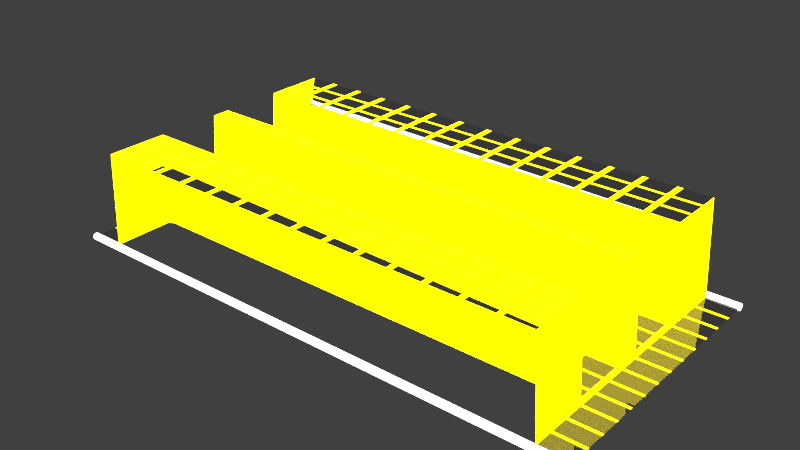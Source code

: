 # Source: track05.005.blend  (saved by Blender 2.79.0; exported with 4.5.12 LTS)
import bpy
from mathutils import Matrix  # noqa: F401  (used for matrix-valued properties, if any)

bpy.ops.wm.read_factory_settings(use_empty=True)
scene = bpy.context.scene
scene.name = 'Scene'

# ---- collections
col_collection_1 = bpy.data.collections.new('Collection 1'); scene.collection.children.link(col_collection_1)

# ---- materials (node trees are filled in below, after node groups)
mat_neon_white = bpy.data.materials.new('neon_white')
mat_neon_white.alpha_threshold = 0.0
mat_neon_white.roughness = 0.5
mat_bottom_white_glass = bpy.data.materials.new('bottom_white_glass')
mat_bottom_white_glass.alpha_threshold = 0.0
mat_bottom_white_glass.roughness = 0.5
mat_bottom_white_glass.line_color = (0.0, 0.0, 0.0, 1.0)
mat_neon_yellow = bpy.data.materials.new('neon_yellow')
mat_neon_yellow.alpha_threshold = 0.0
mat_neon_yellow.roughness = 0.5

# ---- material node trees
mat_neon_white.use_nodes = True; mat_neon_white.node_tree.nodes.clear()
_N = mat_neon_white.node_tree.nodes; _L = mat_neon_white.node_tree.links
n0 = _N.new('ShaderNodeOutputMaterial'); n0.name = 'Material Output'; n0.location = (300, 300)
n1 = _N.new('ShaderNodeEmission'); n1.name = 'Emission'; n1.location = (10, 300)
n1.inputs[0].default_value = (0.8, 0.8, 0.8, 1.0)
n1.inputs[1].default_value = 5.0
_L.new(n1.outputs[0], n0.inputs[0])
n0.is_active_output = True
mat_bottom_white_glass.use_nodes = True; mat_bottom_white_glass.node_tree.nodes.clear()
_N = mat_bottom_white_glass.node_tree.nodes; _L = mat_bottom_white_glass.node_tree.links
n0 = _N.new('ShaderNodeOutputMaterial'); n0.name = 'Material Output'; n0.location = (300, 300)
n1 = _N.new('ShaderNodeBsdfGlass'); n1.name = 'Glass BSDF'; n1.location = (10, 300)
n1.distribution = 'BECKMANN'
n1.inputs[0].default_value = (0.7224, 0.7224, 0.7224, 1.0)
n1.inputs[2].default_value = 1.45
_L.new(n1.outputs[0], n0.inputs[0])
n0.is_active_output = True
mat_neon_yellow.use_nodes = True; mat_neon_yellow.node_tree.nodes.clear()
_N = mat_neon_yellow.node_tree.nodes; _L = mat_neon_yellow.node_tree.links
n0 = _N.new('ShaderNodeOutputMaterial'); n0.name = 'Material Output'; n0.location = (300, 300)
n1 = _N.new('ShaderNodeEmission'); n1.name = 'Emission'; n1.location = (10, 300)
n1.inputs[0].default_value = (0.8, 0.6501, 0.0, 1.0)
n1.inputs[1].default_value = 10.0
_L.new(n1.outputs[0], n0.inputs[0])
n0.is_active_output = True

# ---- world
world_world = bpy.data.worlds.new('World'); scene.world = world_world
world_world.color = (0.05088, 0.05088, 0.05088)
world_world.use_sun_shadow = False
world_world.sun_shadow_jitter_overblur = 0.0
world_world.cycles.sampling_method = 'MANUAL'

# ---- meshes
me_cylinder_005 = bpy.data.meshes.new('Cylinder.005')
me_cylinder_005.from_pydata([(-39.99, 21.0, -3.46e-06), (40.04, 21.0, 2.582e-06), (-39.99, 20.99, -0.09758), (40.04, 20.99, -0.09758), (-39.99, 20.96, -0.1914), (40.04, 20.96, -0.1914), (-39.99, 20.92, -0.2779), (40.04, 20.92, -0.2779), (-39.99, 20.85, -0.3537), (40.04, 20.85, -0.3537), (-39.99, 20.78, -0.4159), (40.04, 20.78, -0.4159), (-39.99, 20.69, -0.4621), (40.04, 20.69, -0.4621), (-39.99, 20.6, -0.4906), (40.04, 20.6, -0.4906), (-39.99, 20.5, -0.5002), (40.04, 20.5, -0.5002), (-39.99, 20.4, -0.4906), (40.04, 20.4, -0.4906), (-39.99, 20.31, -0.4621), (40.04, 20.31, -0.4621), (-39.99, 20.22, -0.4159), (40.04, 20.22, -0.4159), (-39.99, 20.15, -0.3537), (40.04, 20.15, -0.3537), (-39.99, 20.08, -0.2779), (40.04, 20.08, -0.2779), (-39.99, 20.04, -0.1914), (40.04, 20.04, -0.1914), (-39.99, 20.01, -0.09758), (40.04, 20.01, -0.09758), (-39.99, 20.0, -3.297e-06), (40.04, 20.0, 2.745e-06), (-39.99, 20.01, 0.09758), (40.04, 20.01, 0.09758), (-39.99, 20.04, 0.1914), (40.04, 20.04, 0.1914), (-39.99, 20.08, 0.2779), (40.04, 20.08, 0.2779), (-39.99, 20.15, 0.3537), (40.04, 20.15, 0.3537), (-39.99, 20.22, 0.4159), (40.04, 20.22, 0.4159), (-39.99, 20.31, 0.4621), (40.04, 20.31, 0.4621), (-39.99, 20.4, 0.4906), (40.04, 20.4, 0.4906), (-39.99, 20.5, 0.5002), (40.04, 20.5, 0.5002), (-39.99, 20.6, 0.4906), (40.04, 20.6, 0.4906), (-39.99, 20.69, 0.4621), (40.04, 20.69, 0.4621), (-39.99, 20.78, 0.4159), (40.04, 20.78, 0.4159), (-39.99, 20.85, 0.3537), (40.04, 20.85, 0.3537), (-39.99, 20.92, 0.2779), (40.04, 20.92, 0.2779), (-39.99, 20.96, 0.1914), (40.04, 20.96, 0.1914), (-39.99, 20.99, 0.09758), (40.04, 20.99, 0.09758), (-40.02, -20.0, -3.025e-06), (40.01, -20.0, 3.096e-06), (-40.02, -20.01, -0.09758), (40.01, -20.01, -0.09758), (-40.02, -20.04, -0.1914), (40.01, -20.04, -0.1914), (-40.02, -20.08, -0.2779), (40.01, -20.08, -0.2779), (-40.02, -20.15, -0.3537), (40.01, -20.15, -0.3537), (-40.02, -20.22, -0.4159), (40.01, -20.22, -0.4159), (-40.02, -20.31, -0.4621), (40.01, -20.31, -0.4621), (-40.02, -20.4, -0.4906), (40.01, -20.4, -0.4906), (-40.02, -20.5, -0.5002), (40.01, -20.5, -0.5002), (-40.02, -20.6, -0.4906), (40.01, -20.6, -0.4906), (-40.02, -20.69, -0.4621), (40.01, -20.69, -0.4621), (-40.02, -20.78, -0.4159), (40.01, -20.78, -0.4159), (-40.02, -20.85, -0.3537), (40.01, -20.85, -0.3537), (-40.02, -20.92, -0.2779), (40.01, -20.92, -0.2779), (-40.02, -20.96, -0.1914), (40.01, -20.96, -0.1914), (-40.02, -20.99, -0.09758), (40.01, -20.99, -0.09758), (-40.02, -21.0, -2.862e-06), (40.01, -21.0, 3.259e-06), (-40.02, -20.99, 0.09758), (40.01, -20.99, 0.09758), (-40.02, -20.96, 0.1914), (40.01, -20.96, 0.1914), (-40.02, -20.92, 0.2779), (40.01, -20.92, 0.2779), (-40.02, -20.85, 0.3537), (40.01, -20.85, 0.3537), (-40.02, -20.78, 0.4159), (40.01, -20.78, 0.4159), (-40.02, -20.69, 0.4621), (40.01, -20.69, 0.4621), (-40.02, -20.6, 0.4906), (40.01, -20.6, 0.4906), (-40.02, -20.5, 0.5002), (40.01, -20.5, 0.5002), (-40.02, -20.4, 0.4906), (40.01, -20.4, 0.4906), (-40.02, -20.31, 0.4621), (40.01, -20.31, 0.4621), (-40.02, -20.22, 0.4159), (40.01, -20.22, 0.4159), (-40.02, -20.15, 0.3537), (40.01, -20.15, 0.3537), (-40.02, -20.08, 0.2779), (40.01, -20.08, 0.2779), (-40.02, -20.04, 0.1914), (40.01, -20.04, 0.1914), (-40.02, -20.01, 0.09758), (40.01, -20.01, 0.09758), (-40.0, -20.0, -3.91e-09), (40.0, -20.0, 7.546e-08), (-40.0, 20.0, -3.91e-09), (40.0, 20.0, 7.546e-08), (-40.0, 16.72, -3.91e-09), (-40.0, 17.12, -3.91e-09), (-40.0, 13.65, -3.91e-09), (-40.0, 14.05, -3.91e-09), (-40.0, 10.57, -3.91e-09), (-40.0, 10.97, -3.91e-09), (-40.0, 7.492, -3.91e-09), (-40.0, 7.892, -3.91e-09), (-40.0, 4.415, -3.91e-09), (-40.0, 4.815, -3.91e-09), (-40.0, 1.338, -3.91e-09), (-40.0, 1.738, -3.91e-09), (-40.0, -1.738, -3.91e-09), (-40.0, -1.338, -3.91e-09), (-40.0, -4.815, -3.91e-09), (-40.0, -4.415, -3.91e-09), (-40.0, -7.892, -3.91e-09), (-40.0, -7.492, -3.91e-09), (-40.0, -10.97, -3.91e-09), (-40.0, -10.57, -3.91e-09), (-40.0, -14.05, -3.91e-09), (-40.0, -13.65, -3.91e-09), (-40.0, -17.12, -3.91e-09), (-40.0, -16.72, -3.91e-09), (40.0, -16.72, 7.546e-08), (40.0, -17.12, 7.546e-08), (40.0, -13.65, 7.546e-08), (40.0, -14.05, 7.546e-08), (40.0, -10.57, 7.546e-08), (40.0, -10.97, 7.546e-08), (40.0, -7.492, 7.546e-08), (40.0, -7.892, 7.546e-08), (40.0, -4.415, 7.546e-08), (40.0, -4.815, 7.546e-08), (40.0, -1.338, 7.546e-08), (40.0, -1.738, 7.546e-08), (40.0, 1.738, 7.546e-08), (40.0, 1.338, 7.546e-08), (40.0, 4.815, 7.546e-08), (40.0, 4.415, 7.546e-08), (40.0, 7.892, 7.546e-08), (40.0, 7.492, 7.546e-08), (40.0, 10.97, 7.546e-08), (40.0, 10.57, 7.546e-08), (40.0, 14.05, 7.546e-08), (40.0, 13.65, 7.546e-08), (40.0, 17.12, 7.546e-08), (40.0, 16.72, 7.546e-08), (-34.6, -20.0, 14.18), (-35.4, -20.0, 6.53e-10), (-29.6, -20.0, 14.18), (-30.4, -20.0, 14.18), (-24.6, -20.0, 14.18), (-25.4, -20.0, 14.18), (-19.6, -20.0, 14.18), (-20.4, -20.0, 14.18), (-14.6, -20.0, 14.18), (-15.4, -20.0, 14.18), (-9.602, -20.0, 14.18), (-10.4, -20.0, 14.18), (-4.602, -20.0, 14.18), (-5.402, -20.0, 14.18), (0.3983, -20.0, 14.18), (-0.4017, -20.0, 14.18), (5.398, -20.0, 14.18), (4.598, -20.0, 14.18), (10.4, -20.0, 14.18), (9.598, -20.0, 14.18), (15.4, -20.0, 14.18), (14.6, -20.0, 14.18), (20.4, -20.0, 14.18), (19.6, -20.0, 14.18), (25.4, -20.0, 14.18), (24.6, -20.0, 14.18), (30.4, -20.0, 14.18), (29.6, -20.0, 14.18), (35.4, -20.0, 7.089e-08), (34.6, -20.0, 14.18), (34.6, 20.0, 14.18), (35.4, 20.0, 7.089e-08), (29.6, 20.0, 14.18), (30.4, 20.0, 14.18), (24.6, 20.0, 14.18), (25.4, 20.0, 14.18), (19.6, 20.0, 14.18), (20.4, 20.0, 14.18), (14.6, 20.0, 14.18), (15.4, 20.0, 14.18), (9.598, 20.0, 14.18), (10.4, 20.0, 14.18), (4.598, 20.0, 14.18), (5.398, 20.0, 14.18), (-0.4017, 20.0, 14.18), (0.3983, 20.0, 14.18), (-5.402, 20.0, 14.18), (-4.602, 20.0, 14.18), (-10.4, 20.0, 14.18), (-9.602, 20.0, 14.18), (-15.4, 20.0, 14.18), (-14.6, 20.0, 14.18), (-20.4, 20.0, 14.18), (-19.6, 20.0, 14.18), (-25.4, 20.0, 14.18), (-24.6, 20.0, 14.18), (-30.4, 20.0, 14.18), (-29.6, 20.0, 14.18), (-35.4, 20.0, 6.53e-10), (-34.6, 20.0, 14.18), (35.4, -17.12, 7.089e-08), (35.4, -16.72, 7.089e-08), (34.6, -16.72, 14.18), (34.6, -17.12, 14.18), (30.4, -17.12, 14.18), (30.4, -16.72, 14.18), (29.6, -16.72, 14.18), (29.6, -17.12, 14.18), (25.4, -17.12, 14.18), (25.4, -16.72, 14.18), (24.6, -16.72, 14.18), (24.6, -17.12, 14.18), (20.4, -17.12, 14.18), (20.4, -16.72, 14.18), (19.6, -16.72, 14.18), (19.6, -17.12, 14.18), (15.4, -17.12, 14.18), (15.4, -16.72, 14.18), (14.6, -16.72, 14.18), (14.6, -17.12, 14.18), (10.4, -17.12, 14.18), (10.4, -16.72, 14.18), (9.598, -16.72, 14.18), (9.598, -17.12, 14.18), (5.398, -17.12, 14.18), (5.398, -16.72, 14.18), (4.598, -16.72, 14.18), (4.598, -17.12, 14.18), (0.3983, -17.12, 14.18), (0.3983, -16.72, 14.18), (-0.4017, -16.72, 14.18), (-0.4017, -17.12, 14.18), (-4.602, -17.12, 14.18), (-4.602, -16.72, 14.18), (-5.402, -16.72, 14.18), (-5.402, -17.12, 14.18), (-9.602, -17.12, 14.18), (-9.602, -16.72, 14.18), (-10.4, -16.72, 14.18), (-10.4, -17.12, 14.18), (-14.6, -17.12, 14.18), (-14.6, -16.72, 14.18), (-15.4, -16.72, 14.18), (-15.4, -17.12, 14.18), (-19.6, -17.12, 14.18), (-19.6, -16.72, 14.18), (-20.4, -16.72, 14.18), (-20.4, -17.12, 14.18), (-24.6, -17.12, 14.18), (-24.6, -16.72, 14.18), (-25.4, -16.72, 14.18), (-25.4, -17.12, 14.18), (-29.6, -17.12, 14.18), (-29.6, -16.72, 14.18), (-30.4, -16.72, 14.18), (-30.4, -17.12, 14.18), (-35.4, -17.12, 6.53e-10), (-34.6, -17.12, 14.18), (-34.6, -16.72, 14.18), (-35.4, -16.72, 6.53e-10), (35.4, -14.05, 7.089e-08), (35.4, -13.65, 7.089e-08), (34.6, -13.65, 14.18), (34.6, -14.05, 14.18), (30.4, -14.05, 14.18), (30.4, -13.65, 14.18), (29.6, -13.65, 14.18), (29.6, -14.05, 14.18), (25.4, -14.05, 14.18), (25.4, -13.65, 14.18), (24.6, -13.65, 14.18), (24.6, -14.05, 14.18), (20.4, -14.05, 14.18), (20.4, -13.65, 14.18), (19.6, -13.65, 14.18), (19.6, -14.05, 14.18), (15.4, -14.05, 14.18), (15.4, -13.65, 14.18), (14.6, -13.65, 14.18), (14.6, -14.05, 14.18), (10.4, -14.05, 14.18), (10.4, -13.65, 14.18), (9.598, -13.65, 14.18), (9.598, -14.05, 14.18), (5.398, -14.05, 14.18), (5.398, -13.65, 14.18), (4.598, -13.65, 14.18), (4.598, -14.05, 14.18), (0.3983, -14.05, 14.18), (0.3983, -13.65, 14.18), (-0.4017, -13.65, 14.18), (-0.4017, -14.05, 14.18), (-4.602, -14.05, 14.18), (-4.602, -13.65, 14.18), (-5.402, -13.65, 14.18), (-5.402, -14.05, 14.18), (-9.602, -14.05, 14.18), (-9.602, -13.65, 14.18), (-10.4, -13.65, 14.18), (-10.4, -14.05, 14.18), (-14.6, -14.05, 14.18), (-14.6, -13.65, 14.18), (-15.4, -13.65, 14.18), (-15.4, -14.05, 14.18), (-19.6, -14.05, 14.18), (-19.6, -13.65, 14.18), (-20.4, -13.65, 14.18), (-20.4, -14.05, 14.18), (-24.6, -14.05, 14.18), (-24.6, -13.65, 14.18), (-25.4, -13.65, 14.18), (-25.4, -14.05, 14.18), (-29.6, -14.05, 14.18), (-29.6, -13.65, 14.18), (-30.4, -13.65, 14.18), (-30.4, -14.05, 14.18), (-35.4, -14.05, 6.53e-10), (-34.6, -14.05, 14.18), (-34.6, -13.65, 14.18), (-35.4, -13.65, 6.53e-10), (35.4, -10.97, 7.089e-08), (35.4, -10.57, 7.089e-08), (34.6, -10.57, 7.01e-08), (34.6, -10.97, 14.18), (30.4, -10.97, 14.18), (30.4, -10.57, 6.593e-08), (29.6, -10.57, 6.514e-08), (29.6, -10.97, 14.18), (25.4, -10.97, 14.18), (25.4, -10.57, 6.097e-08), (24.6, -10.57, 6.018e-08), (24.6, -10.97, 14.18), (20.4, -10.97, 14.18), (20.4, -10.57, 5.601e-08), (19.6, -10.57, 5.522e-08), (19.6, -10.97, 14.18), (15.4, -10.97, 14.18), (15.4, -10.57, 5.105e-08), (14.6, -10.57, 5.026e-08), (14.6, -10.97, 14.18), (10.4, -10.97, 14.18), (10.4, -10.57, 4.609e-08), (9.598, -10.57, 4.53e-08), (9.598, -10.97, 14.18), (5.398, -10.97, 14.18), (5.398, -10.57, 4.113e-08), (4.598, -10.57, 4.034e-08), (4.598, -10.97, 14.18), (0.3983, -10.97, 14.18), (0.3983, -10.57, 3.617e-08), (-0.4017, -10.57, 3.538e-08), (-0.4017, -10.97, 14.18), (-4.602, -10.97, 14.18), (-4.602, -10.57, 3.121e-08), (-5.402, -10.57, 3.042e-08), (-5.402, -10.97, 14.18), (-9.602, -10.97, 14.18), (-9.602, -10.57, 2.625e-08), (-10.4, -10.57, 2.546e-08), (-10.4, -10.97, 14.18), (-14.6, -10.97, 14.18), (-14.6, -10.57, 2.129e-08), (-15.4, -10.57, 2.049e-08), (-15.4, -10.97, 14.18), (-19.6, -10.97, 14.18), (-19.6, -10.57, 1.633e-08), (-20.4, -10.57, 1.553e-08), (-20.4, -10.97, 14.18), (-24.6, -10.97, 14.18), (-24.6, -10.57, 1.137e-08), (-25.4, -10.57, 1.057e-08), (-25.4, -10.97, 14.18), (-29.6, -10.97, 14.18), (-29.6, -10.57, 6.407e-09), (-30.4, -10.57, 5.614e-09), (-30.4, -10.97, 14.18), (-35.4, -10.97, 6.53e-10), (-34.6, -10.97, 14.18), (-34.6, -10.57, 1.447e-09), (-35.4, -10.57, 6.53e-10), (35.4, -7.892, 7.089e-08), (35.4, -7.492, 7.089e-08), (34.6, -7.492, 7.01e-08), (34.6, -7.892, 7.01e-08), (30.4, -7.892, 6.593e-08), (30.4, -7.492, 6.593e-08), (29.6, -7.492, 6.514e-08), (29.6, -7.892, 6.514e-08), (25.4, -7.892, 6.097e-08), (25.4, -7.492, 6.097e-08), (24.6, -7.492, 6.018e-08), (24.6, -7.892, 6.018e-08), (20.4, -7.892, 5.601e-08), (20.4, -7.492, 5.601e-08), (19.6, -7.492, 5.522e-08), (19.6, -7.892, 5.522e-08), (15.4, -7.892, 5.105e-08), (15.4, -7.492, 5.105e-08), (14.6, -7.492, 5.026e-08), (14.6, -7.892, 5.026e-08), (10.4, -7.892, 4.609e-08), (10.4, -7.492, 4.609e-08), (9.598, -7.492, 4.53e-08), (9.598, -7.892, 4.53e-08), (5.398, -7.892, 4.113e-08), (5.398, -7.492, 4.113e-08), (4.598, -7.492, 4.034e-08), (4.598, -7.892, 4.034e-08), (0.3983, -7.892, 3.617e-08), (0.3983, -7.492, 3.617e-08), (-0.4017, -7.492, 3.538e-08), (-0.4017, -7.892, 3.538e-08), (-4.602, -7.892, 3.121e-08), (-4.602, -7.492, 3.121e-08), (-5.402, -7.492, 3.042e-08), (-5.402, -7.892, 3.042e-08), (-9.602, -7.892, 2.625e-08), (-9.602, -7.492, 2.625e-08), (-10.4, -7.492, 2.546e-08), (-10.4, -7.892, 2.546e-08), (-14.6, -7.892, 2.129e-08), (-14.6, -7.492, 2.129e-08), (-15.4, -7.492, 2.049e-08), (-15.4, -7.892, 2.049e-08), (-19.6, -7.892, 1.633e-08), (-19.6, -7.492, 1.633e-08), (-20.4, -7.492, 1.553e-08), (-20.4, -7.892, 1.553e-08), (-24.6, -7.892, 1.137e-08), (-24.6, -7.492, 1.137e-08), (-25.4, -7.492, 1.057e-08), (-25.4, -7.892, 1.057e-08), (-29.6, -7.892, 6.407e-09), (-29.6, -7.492, 6.407e-09), (-30.4, -7.492, 5.614e-09), (-30.4, -7.892, 5.614e-09), (-35.4, -7.892, 6.53e-10), (-34.6, -7.892, 1.447e-09), (-34.6, -7.492, 1.447e-09), (-35.4, -7.492, 6.53e-10), (35.4, -4.815, 7.089e-08), (35.4, -4.415, 7.089e-08), (34.6, -4.415, 7.01e-08), (34.6, -4.815, 7.01e-08), (30.4, -4.815, 6.593e-08), (30.4, -4.415, 6.593e-08), (29.6, -4.415, 6.514e-08), (29.6, -4.815, 6.514e-08), (25.4, -4.815, 6.097e-08), (25.4, -4.415, 6.097e-08), (24.6, -4.415, 6.018e-08), (24.6, -4.815, 6.018e-08), (20.4, -4.815, 5.601e-08), (20.4, -4.415, 5.601e-08), (19.6, -4.415, 5.522e-08), (19.6, -4.815, 5.522e-08), (15.4, -4.815, 5.105e-08), (15.4, -4.415, 5.105e-08), (14.6, -4.415, 5.026e-08), (14.6, -4.815, 5.026e-08), (10.4, -4.815, 4.609e-08), (10.4, -4.415, 4.609e-08), (9.598, -4.415, 4.53e-08), (9.598, -4.815, 4.53e-08), (5.398, -4.815, 4.113e-08), (5.398, -4.415, 4.113e-08), (4.598, -4.415, 4.034e-08), (4.598, -4.815, 4.034e-08), (0.3983, -4.815, 3.617e-08), (0.3983, -4.415, 3.617e-08), (-0.4017, -4.415, 3.538e-08), (-0.4017, -4.815, 3.538e-08), (-4.602, -4.815, 3.121e-08), (-4.602, -4.415, 3.121e-08), (-5.402, -4.415, 3.042e-08), (-5.402, -4.815, 3.042e-08), (-9.602, -4.815, 2.625e-08), (-9.602, -4.415, 2.625e-08), (-10.4, -4.415, 2.546e-08), (-10.4, -4.815, 2.546e-08), (-14.6, -4.815, 2.129e-08), (-14.6, -4.415, 2.129e-08), (-15.4, -4.415, 2.049e-08), (-15.4, -4.815, 2.049e-08), (-19.6, -4.815, 1.633e-08), (-19.6, -4.415, 1.633e-08), (-20.4, -4.415, 1.553e-08), (-20.4, -4.815, 1.553e-08), (-24.6, -4.815, 1.137e-08), (-24.6, -4.415, 1.137e-08), (-25.4, -4.415, 1.057e-08), (-25.4, -4.815, 1.057e-08), (-29.6, -4.815, 6.407e-09), (-29.6, -4.415, 6.407e-09), (-30.4, -4.415, 5.614e-09), (-30.4, -4.815, 5.614e-09), (-35.4, -4.815, 6.53e-10), (-34.6, -4.815, 1.447e-09), (-34.6, -4.415, 1.447e-09), (-35.4, -4.415, 6.53e-10), (35.4, -1.738, 7.089e-08), (35.4, -1.338, 7.089e-08), (34.6, -1.338, 14.18), (34.6, -1.738, 7.01e-08), (30.4, -1.738, 6.593e-08), (30.4, -1.338, 14.18), (29.6, -1.338, 14.18), (29.6, -1.738, 6.514e-08), (25.4, -1.738, 6.097e-08), (25.4, -1.338, 14.18), (24.6, -1.338, 14.18), (24.6, -1.738, 6.018e-08), (20.4, -1.738, 5.601e-08), (20.4, -1.338, 14.18), (19.6, -1.338, 14.18), (19.6, -1.738, 5.522e-08), (15.4, -1.738, 5.105e-08), (15.4, -1.338, 14.18), (14.6, -1.338, 14.18), (14.6, -1.738, 5.026e-08), (10.4, -1.738, 4.609e-08), (10.4, -1.338, 14.18), (9.598, -1.338, 14.18), (9.598, -1.738, 4.53e-08), (5.398, -1.738, 4.113e-08), (5.398, -1.338, 14.18), (4.598, -1.338, 14.18), (4.598, -1.738, 4.034e-08), (0.3983, -1.738, 3.617e-08), (0.3983, -1.338, 14.18), (-0.4017, -1.338, 14.18), (-0.4017, -1.738, 3.538e-08), (-4.602, -1.738, 3.121e-08), (-4.602, -1.338, 14.18), (-5.402, -1.338, 14.18), (-5.402, -1.738, 3.042e-08), (-9.602, -1.738, 2.625e-08), (-9.602, -1.338, 14.18), (-10.4, -1.338, 14.18), (-10.4, -1.738, 2.546e-08), (-14.6, -1.738, 2.129e-08), (-14.6, -1.338, 14.18), (-15.4, -1.338, 14.18), (-15.4, -1.738, 2.049e-08), (-19.6, -1.738, 1.633e-08), (-19.6, -1.338, 14.18), (-20.4, -1.338, 14.18), (-20.4, -1.738, 1.553e-08), (-24.6, -1.738, 1.137e-08), (-24.6, -1.338, 14.18), (-25.4, -1.338, 14.18), (-25.4, -1.738, 1.057e-08), (-29.6, -1.738, 6.407e-09), (-29.6, -1.338, 14.18), (-30.4, -1.338, 14.18), (-30.4, -1.738, 5.614e-09), (-35.4, -1.738, 6.53e-10), (-34.6, -1.738, 1.447e-09), (-34.6, -1.338, 14.18), (-35.4, -1.338, 6.53e-10), (35.4, 1.338, 7.089e-08), (35.4, 1.738, 7.089e-08), (34.6, 1.738, 7.01e-08), (34.6, 1.338, 14.18), (30.4, 1.338, 14.18), (30.4, 1.738, 6.593e-08), (29.6, 1.738, 6.514e-08), (29.6, 1.338, 14.18), (25.4, 1.338, 14.18), (25.4, 1.738, 6.097e-08), (24.6, 1.738, 6.018e-08), (24.6, 1.338, 14.18), (20.4, 1.338, 14.18), (20.4, 1.738, 5.601e-08), (19.6, 1.738, 5.522e-08), (19.6, 1.338, 14.18), (15.4, 1.338, 14.18), (15.4, 1.738, 5.105e-08), (14.6, 1.738, 5.026e-08), (14.6, 1.338, 14.18), (10.4, 1.338, 14.18), (10.4, 1.738, 4.609e-08), (9.598, 1.738, 4.53e-08), (9.598, 1.338, 14.18), (5.398, 1.338, 14.18), (5.398, 1.738, 4.113e-08), (4.598, 1.738, 4.034e-08), (4.598, 1.338, 14.18), (0.3983, 1.338, 14.18), (0.3983, 1.738, 3.617e-08), (-0.4017, 1.738, 3.538e-08), (-0.4017, 1.338, 14.18), (-4.602, 1.338, 14.18), (-4.602, 1.738, 3.121e-08), (-5.402, 1.738, 3.042e-08), (-5.402, 1.338, 14.18), (-9.602, 1.338, 14.18), (-9.602, 1.738, 2.625e-08), (-10.4, 1.738, 2.546e-08), (-10.4, 1.338, 14.18), (-14.6, 1.338, 14.18), (-14.6, 1.738, 2.129e-08), (-15.4, 1.738, 2.049e-08), (-15.4, 1.338, 14.18), (-19.6, 1.338, 14.18), (-19.6, 1.738, 1.633e-08), (-20.4, 1.738, 1.553e-08), (-20.4, 1.338, 14.18), (-24.6, 1.338, 14.18), (-24.6, 1.738, 1.137e-08), (-25.4, 1.738, 1.057e-08), (-25.4, 1.338, 14.18), (-29.6, 1.338, 14.18), (-29.6, 1.738, 6.407e-09), (-30.4, 1.738, 5.614e-09), (-30.4, 1.338, 14.18), (-35.4, 1.338, 6.53e-10), (-34.6, 1.338, 14.18), (-34.6, 1.738, 1.447e-09), (-35.4, 1.738, 6.53e-10), (35.4, 4.415, 7.089e-08), (35.4, 4.815, 7.089e-08), (34.6, 4.815, 7.01e-08), (34.6, 4.415, 7.01e-08), (30.4, 4.415, 6.593e-08), (30.4, 4.815, 6.593e-08), (29.6, 4.815, 6.514e-08), (29.6, 4.415, 6.514e-08), (25.4, 4.415, 6.097e-08), (25.4, 4.815, 6.097e-08), (24.6, 4.815, 6.018e-08), (24.6, 4.415, 6.018e-08), (20.4, 4.415, 5.601e-08), (20.4, 4.815, 5.601e-08), (19.6, 4.815, 5.522e-08), (19.6, 4.415, 5.522e-08), (15.4, 4.415, 5.105e-08), (15.4, 4.815, 5.105e-08), (14.6, 4.815, 5.026e-08), (14.6, 4.415, 5.026e-08), (10.4, 4.415, 4.609e-08), (10.4, 4.815, 4.609e-08), (9.598, 4.815, 4.53e-08), (9.598, 4.415, 4.53e-08), (5.398, 4.415, 4.113e-08), (5.398, 4.815, 4.113e-08), (4.598, 4.815, 4.034e-08), (4.598, 4.415, 4.034e-08), (0.3983, 4.415, 3.617e-08), (0.3983, 4.815, 3.617e-08), (-0.4017, 4.815, 3.538e-08), (-0.4017, 4.415, 3.538e-08), (-4.602, 4.415, 3.121e-08), (-4.602, 4.815, 3.121e-08), (-5.402, 4.815, 3.042e-08), (-5.402, 4.415, 3.042e-08), (-9.602, 4.415, 2.625e-08), (-9.602, 4.815, 2.625e-08), (-10.4, 4.815, 2.546e-08), (-10.4, 4.415, 2.546e-08), (-14.6, 4.415, 2.129e-08), (-14.6, 4.815, 2.129e-08), (-15.4, 4.815, 2.049e-08), (-15.4, 4.415, 2.049e-08), (-19.6, 4.415, 1.633e-08), (-19.6, 4.815, 1.633e-08), (-20.4, 4.815, 1.553e-08), (-20.4, 4.415, 1.553e-08), (-24.6, 4.415, 1.137e-08), (-24.6, 4.815, 1.137e-08), (-25.4, 4.815, 1.057e-08), (-25.4, 4.415, 1.057e-08), (-29.6, 4.415, 6.407e-09), (-29.6, 4.815, 6.407e-09), (-30.4, 4.815, 5.614e-09), (-30.4, 4.415, 5.614e-09), (-35.4, 4.415, 6.53e-10), (-34.6, 4.415, 1.447e-09), (-34.6, 4.815, 1.447e-09), (-35.4, 4.815, 6.53e-10), (35.4, 7.492, 7.089e-08), (35.4, 7.892, 7.089e-08), (34.6, 7.892, 7.01e-08), (34.6, 7.492, 7.01e-08), (30.4, 7.492, 6.593e-08), (30.4, 7.892, 6.593e-08), (29.6, 7.892, 6.514e-08), (29.6, 7.492, 6.514e-08), (25.4, 7.492, 6.097e-08), (25.4, 7.892, 6.097e-08), (24.6, 7.892, 6.018e-08), (24.6, 7.492, 6.018e-08), (20.4, 7.492, 5.601e-08), (20.4, 7.892, 5.601e-08), (19.6, 7.892, 5.522e-08), (19.6, 7.492, 5.522e-08), (15.4, 7.492, 5.105e-08), (15.4, 7.892, 5.105e-08), (14.6, 7.892, 5.026e-08), (14.6, 7.492, 5.026e-08), (10.4, 7.492, 4.609e-08), (10.4, 7.892, 4.609e-08), (9.598, 7.892, 4.53e-08), (9.598, 7.492, 4.53e-08), (5.398, 7.492, 4.113e-08), (5.398, 7.892, 4.113e-08), (4.598, 7.892, 4.034e-08), (4.598, 7.492, 4.034e-08), (0.3983, 7.492, 3.617e-08), (0.3983, 7.892, 3.617e-08), (-0.4017, 7.892, 3.538e-08), (-0.4017, 7.492, 3.538e-08), (-4.602, 7.492, 3.121e-08), (-4.602, 7.892, 3.121e-08), (-5.402, 7.892, 3.042e-08), (-5.402, 7.492, 3.042e-08), (-9.602, 7.492, 2.625e-08), (-9.602, 7.892, 2.625e-08), (-10.4, 7.892, 2.546e-08), (-10.4, 7.492, 2.546e-08), (-14.6, 7.492, 2.129e-08), (-14.6, 7.892, 2.129e-08), (-15.4, 7.892, 2.049e-08), (-15.4, 7.492, 2.049e-08), (-19.6, 7.492, 1.633e-08), (-19.6, 7.892, 1.633e-08), (-20.4, 7.892, 1.553e-08), (-20.4, 7.492, 1.553e-08), (-24.6, 7.492, 1.137e-08), (-24.6, 7.892, 1.137e-08), (-25.4, 7.892, 1.057e-08), (-25.4, 7.492, 1.057e-08), (-29.6, 7.492, 6.407e-09), (-29.6, 7.892, 6.407e-09), (-30.4, 7.892, 5.614e-09), (-30.4, 7.492, 5.614e-09), (-35.4, 7.492, 6.53e-10), (-34.6, 7.492, 1.447e-09), (-34.6, 7.892, 1.447e-09), (-35.4, 7.892, 6.53e-10), (35.4, 10.57, 7.089e-08), (35.4, 10.97, 7.089e-08), (34.6, 10.97, 14.18), (34.6, 10.57, 7.01e-08), (30.4, 10.57, 6.593e-08), (30.4, 10.97, 14.18), (29.6, 10.97, 14.18), (29.6, 10.57, 6.514e-08), (25.4, 10.57, 6.097e-08), (25.4, 10.97, 14.18), (24.6, 10.97, 14.18), (24.6, 10.57, 6.018e-08), (20.4, 10.57, 5.601e-08), (20.4, 10.97, 14.18), (19.6, 10.97, 14.18), (19.6, 10.57, 5.522e-08), (15.4, 10.57, 5.105e-08), (15.4, 10.97, 14.18), (14.6, 10.97, 14.18), (14.6, 10.57, 5.026e-08), (10.4, 10.57, 4.609e-08), (10.4, 10.97, 14.18), (9.598, 10.97, 14.18), (9.598, 10.57, 4.53e-08), (5.398, 10.57, 4.113e-08), (5.398, 10.97, 14.18), (4.598, 10.97, 14.18), (4.598, 10.57, 4.034e-08), (0.3983, 10.57, 3.617e-08), (0.3983, 10.97, 14.18), (-0.4017, 10.97, 14.18), (-0.4017, 10.57, 3.538e-08), (-4.602, 10.57, 3.121e-08), (-4.602, 10.97, 14.18), (-5.402, 10.97, 14.18), (-5.402, 10.57, 3.042e-08), (-9.602, 10.57, 2.625e-08), (-9.602, 10.97, 14.18), (-10.4, 10.97, 14.18), (-10.4, 10.57, 2.546e-08), (-14.6, 10.57, 2.129e-08), (-14.6, 10.97, 14.18), (-15.4, 10.97, 14.18), (-15.4, 10.57, 2.049e-08), (-19.6, 10.57, 1.633e-08), (-19.6, 10.97, 14.18), (-20.4, 10.97, 14.18), (-20.4, 10.57, 1.553e-08), (-24.6, 10.57, 1.137e-08), (-24.6, 10.97, 14.18), (-25.4, 10.97, 14.18), (-25.4, 10.57, 1.057e-08), (-29.6, 10.57, 6.407e-09), (-29.6, 10.97, 14.18), (-30.4, 10.97, 14.18), (-30.4, 10.57, 5.614e-09), (-35.4, 10.57, 6.53e-10), (-34.6, 10.57, 1.447e-09), (-34.6, 10.97, 14.18), (-35.4, 10.97, 6.53e-10), (35.4, 13.65, 7.089e-08), (35.4, 14.05, 7.089e-08), (34.6, 14.05, 14.18), (34.6, 13.65, 14.18), (30.4, 13.65, 14.18), (30.4, 14.05, 14.18), (29.6, 14.05, 14.18), (29.6, 13.65, 14.18), (25.4, 13.65, 14.18), (25.4, 14.05, 14.18), (24.6, 14.05, 14.18), (24.6, 13.65, 14.18), (20.4, 13.65, 14.18), (20.4, 14.05, 14.18), (19.6, 14.05, 14.18), (19.6, 13.65, 14.18), (15.4, 13.65, 14.18), (15.4, 14.05, 14.18), (14.6, 14.05, 14.18), (14.6, 13.65, 14.18), (10.4, 13.65, 14.18), (10.4, 14.05, 14.18), (9.598, 14.05, 14.18), (9.598, 13.65, 14.18), (5.398, 13.65, 14.18), (5.398, 14.05, 14.18), (4.598, 14.05, 14.18), (4.598, 13.65, 14.18), (0.3983, 13.65, 14.18), (0.3983, 14.05, 14.18), (-0.4017, 14.05, 14.18), (-0.4017, 13.65, 14.18), (-4.602, 13.65, 14.18), (-4.602, 14.05, 14.18), (-5.402, 14.05, 14.18), (-5.402, 13.65, 14.18), (-9.602, 13.65, 14.18), (-9.602, 14.05, 14.18), (-10.4, 14.05, 14.18), (-10.4, 13.65, 14.18), (-14.6, 13.65, 14.18), (-14.6, 14.05, 14.18), (-15.4, 14.05, 14.18), (-15.4, 13.65, 14.18), (-19.6, 13.65, 14.18), (-19.6, 14.05, 14.18), (-20.4, 14.05, 14.18), (-20.4, 13.65, 14.18), (-24.6, 13.65, 14.18), (-24.6, 14.05, 14.18), (-25.4, 14.05, 14.18), (-25.4, 13.65, 14.18), (-29.6, 13.65, 14.18), (-29.6, 14.05, 14.18), (-30.4, 14.05, 14.18), (-30.4, 13.65, 14.18), (-35.4, 13.65, 6.53e-10), (-34.6, 13.65, 14.18), (-34.6, 14.05, 14.18), (-35.4, 14.05, 6.53e-10), (35.4, 17.12, 7.089e-08), (34.6, 17.12, 14.18), (34.6, 16.72, 14.18), (35.4, 16.72, 7.089e-08), (30.4, 17.12, 14.18), (29.6, 17.12, 14.18), (29.6, 16.72, 14.18), (30.4, 16.72, 14.18), (25.4, 17.12, 14.18), (24.6, 17.12, 14.18), (24.6, 16.72, 14.18), (25.4, 16.72, 14.18), (20.4, 17.12, 14.18), (19.6, 17.12, 14.18), (19.6, 16.72, 14.18), (20.4, 16.72, 14.18), (15.4, 17.12, 14.18), (14.6, 17.12, 14.18), (14.6, 16.72, 14.18), (15.4, 16.72, 14.18), (10.4, 17.12, 14.18), (9.598, 17.12, 14.18), (9.598, 16.72, 14.18), (10.4, 16.72, 14.18), (5.398, 17.12, 14.18), (4.598, 17.12, 14.18), (4.598, 16.72, 14.18), (5.398, 16.72, 14.18), (0.3983, 17.12, 14.18), (-0.4017, 17.12, 14.18), (-0.4017, 16.72, 14.18), (0.3983, 16.72, 14.18), (-4.602, 17.12, 14.18), (-5.402, 17.12, 14.18), (-5.402, 16.72, 14.18), (-4.602, 16.72, 14.18), (-9.602, 17.12, 14.18), (-10.4, 17.12, 14.18), (-10.4, 16.72, 14.18), (-9.602, 16.72, 14.18), (-14.6, 17.12, 14.18), (-15.4, 17.12, 14.18), (-15.4, 16.72, 14.18), (-14.6, 16.72, 14.18), (-19.6, 17.12, 14.18), (-20.4, 17.12, 14.18), (-20.4, 16.72, 14.18), (-19.6, 16.72, 14.18), (-24.6, 17.12, 14.18), (-25.4, 17.12, 14.18), (-25.4, 16.72, 14.18), (-24.6, 16.72, 14.18), (-29.6, 17.12, 14.18), (-30.4, 17.12, 14.18), (-30.4, 16.72, 14.18), (-29.6, 16.72, 14.18), (-35.4, 17.12, 6.53e-10), (-35.4, 16.72, 6.53e-10), (-34.6, 16.72, 14.18), (-34.6, 17.12, 14.18)], [], [(0, 1, 3, 2), (2, 3, 5, 4), (4, 5, 7, 6), (6, 7, 9, 8), (8, 9, 11, 10), (10, 11, 13, 12), (12, 13, 15, 14), (14, 15, 17, 16), (16, 17, 19, 18), (18, 19, 21, 20), (20, 21, 23, 22), (22, 23, 25, 24), (24, 25, 27, 26), (26, 27, 29, 28), (28, 29, 31, 30), (30, 31, 33, 32), (32, 33, 35, 34), (34, 35, 37, 36), (36, 37, 39, 38), (38, 39, 41, 40), (40, 41, 43, 42), (42, 43, 45, 44), (44, 45, 47, 46), (46, 47, 49, 48), (48, 49, 51, 50), (50, 51, 53, 52), (52, 53, 55, 54), (54, 55, 57, 56), (56, 57, 59, 58), (58, 59, 61, 60), (3, 1, 63, 61, 59, 57, 55, 53, 51, 49, 47, 45, 43, 41, 39, 37, 35, 33, 31, 29, 27, 25, 23, 21, 19, 17, 15, 13, 11, 9, 7, 5), (60, 61, 63, 62), (62, 63, 1, 0), (0, 2, 4, 6, 8, 10, 12, 14, 16, 18, 20, 22, 24, 26, 28, 30, 32, 34, 36, 38, 40, 42, 44, 46, 48, 50, 52, 54, 56, 58, 60, 62), (64, 65, 67, 66), (66, 67, 69, 68), (68, 69, 71, 70), (70, 71, 73, 72), (72, 73, 75, 74), (74, 75, 77, 76), (76, 77, 79, 78), (78, 79, 81, 80), (80, 81, 83, 82), (82, 83, 85, 84), (84, 85, 87, 86), (86, 87, 89, 88), (88, 89, 91, 90), (90, 91, 93, 92), (92, 93, 95, 94), (94, 95, 97, 96), (96, 97, 99, 98), (98, 99, 101, 100), (100, 101, 103, 102), (102, 103, 105, 104), (104, 105, 107, 106), (106, 107, 109, 108), (108, 109, 111, 110), (110, 111, 113, 112), (112, 113, 115, 114), (114, 115, 117, 116), (116, 117, 119, 118), (118, 119, 121, 120), (120, 121, 123, 122), (122, 123, 125, 124), (67, 65, 127, 125, 123, 121, 119, 117, 115, 113, 111, 109, 107, 105, 103, 101, 99, 97, 95, 93, 91, 89, 87, 85, 83, 81, 79, 77, 75, 73, 71, 69), (124, 125, 127, 126), (126, 127, 65, 64), (64, 66, 68, 70, 72, 74, 76, 78, 80, 82, 84, 86, 88, 90, 92, 94, 96, 98, 100, 102, 104, 106, 108, 110, 112, 114, 116, 118, 120, 122, 124, 126), (180, 183, 295, 297), (241, 156, 159, 300), (301, 158, 161, 360), (361, 160, 163, 420), (421, 162, 165, 480), (481, 164, 167, 540), (541, 166, 169, 600), (601, 168, 171, 660), (661, 170, 173, 720), (721, 172, 175, 780), (781, 174, 177, 840), (841, 176, 179, 903), (900, 178, 131, 211), (137, 839, 896, 134), (898, 894, 954, 958), (893, 890, 950, 955), (889, 886, 946, 951), (885, 882, 942, 947), (881, 878, 938, 943), (877, 874, 934, 939), (873, 870, 930, 935), (869, 866, 926, 931), (865, 862, 922, 927), (861, 858, 918, 923), (857, 854, 914, 919), (853, 850, 910, 915), (849, 846, 906, 911), (139, 779, 836, 136), (845, 842, 902, 907), (838, 834, 895, 897), (833, 830, 891, 892), (829, 826, 887, 888), (825, 822, 883, 884), (821, 818, 879, 880), (817, 814, 875, 876), (813, 810, 871, 872), (809, 806, 867, 868), (805, 802, 863, 864), (801, 798, 859, 860), (797, 794, 855, 856), (793, 790, 851, 852), (789, 786, 847, 848), (141, 719, 776, 138), (785, 782, 843, 844), (778, 774, 835, 837), (773, 770, 831, 832), (769, 766, 827, 828), (765, 762, 823, 824), (761, 758, 819, 820), (757, 754, 815, 816), (753, 750, 811, 812), (749, 746, 807, 808), (745, 742, 803, 804), (741, 738, 799, 800), (737, 734, 795, 796), (733, 730, 791, 792), (729, 726, 787, 788), (143, 659, 716, 140), (725, 722, 783, 784), (718, 714, 775, 777), (713, 710, 771, 772), (709, 706, 767, 768), (705, 702, 763, 764), (701, 698, 759, 760), (697, 694, 755, 756), (693, 690, 751, 752), (689, 686, 747, 748), (685, 682, 743, 744), (681, 678, 739, 740), (677, 674, 735, 736), (673, 670, 731, 732), (669, 666, 727, 728), (145, 599, 656, 142), (665, 662, 723, 724), (658, 654, 715, 717), (653, 650, 711, 712), (649, 646, 707, 708), (645, 642, 703, 704), (641, 638, 699, 700), (637, 634, 695, 696), (633, 630, 691, 692), (629, 626, 687, 688), (625, 622, 683, 684), (621, 618, 679, 680), (617, 614, 675, 676), (613, 610, 671, 672), (609, 606, 667, 668), (147, 539, 596, 144), (605, 602, 663, 664), (598, 594, 655, 657), (593, 590, 651, 652), (589, 586, 647, 648), (585, 582, 643, 644), (581, 578, 639, 640), (577, 574, 635, 636), (573, 570, 631, 632), (569, 566, 627, 628), (565, 562, 623, 624), (561, 558, 619, 620), (557, 554, 615, 616), (553, 550, 611, 612), (549, 546, 607, 608), (149, 479, 536, 146), (545, 542, 603, 604), (538, 534, 595, 597), (533, 530, 591, 592), (529, 526, 587, 588), (525, 522, 583, 584), (521, 518, 579, 580), (517, 514, 575, 576), (513, 510, 571, 572), (509, 506, 567, 568), (505, 502, 563, 564), (501, 498, 559, 560), (497, 494, 555, 556), (493, 490, 551, 552), (489, 486, 547, 548), (151, 419, 476, 148), (485, 482, 543, 544), (478, 474, 535, 537), (473, 470, 531, 532), (469, 466, 527, 528), (465, 462, 523, 524), (461, 458, 519, 520), (457, 454, 515, 516), (453, 450, 511, 512), (449, 446, 507, 508), (445, 442, 503, 504), (441, 438, 499, 500), (437, 434, 495, 496), (433, 430, 491, 492), (429, 426, 487, 488), (153, 359, 416, 150), (425, 422, 483, 484), (418, 414, 475, 477), (413, 410, 471, 472), (409, 406, 467, 468), (405, 402, 463, 464), (401, 398, 459, 460), (397, 394, 455, 456), (393, 390, 451, 452), (389, 386, 447, 448), (385, 382, 443, 444), (381, 378, 439, 440), (377, 374, 435, 436), (373, 370, 431, 432), (369, 366, 427, 428), (155, 299, 356, 152), (365, 362, 423, 424), (358, 354, 415, 417), (353, 350, 411, 412), (349, 346, 407, 408), (345, 342, 403, 404), (341, 338, 399, 400), (337, 334, 395, 396), (333, 330, 391, 392), (329, 326, 387, 388), (325, 322, 383, 384), (321, 318, 379, 380), (317, 314, 375, 376), (313, 310, 371, 372), (309, 306, 367, 368), (128, 181, 296, 154), (305, 302, 363, 364), (298, 294, 355, 357), (293, 290, 351, 352), (289, 286, 347, 348), (285, 282, 343, 344), (281, 278, 339, 340), (277, 274, 335, 336), (273, 270, 331, 332), (269, 266, 327, 328), (265, 262, 323, 324), (261, 258, 319, 320), (257, 254, 315, 316), (253, 250, 311, 312), (249, 246, 307, 308), (208, 129, 157, 240), (182, 185, 291, 292), (184, 187, 287, 288), (186, 189, 283, 284), (188, 191, 279, 280), (190, 193, 275, 276), (192, 195, 271, 272), (194, 197, 267, 268), (196, 199, 263, 264), (198, 201, 259, 260), (200, 203, 255, 256), (202, 205, 251, 252), (204, 207, 247, 248), (206, 209, 243, 244), (904, 901, 210, 213), (135, 899, 957, 132), (245, 242, 303, 304), (959, 953, 236, 239), (952, 949, 234, 237), (948, 945, 232, 235), (944, 941, 230, 233), (940, 937, 228, 231), (936, 933, 226, 229), (932, 929, 224, 227), (928, 925, 222, 225), (924, 921, 220, 223), (920, 917, 218, 221), (916, 913, 216, 219), (912, 909, 214, 217), (908, 905, 212, 215), (240, 241, 242, 243), (244, 245, 246, 247), (248, 249, 250, 251), (252, 253, 254, 255), (256, 257, 258, 259), (260, 261, 262, 263), (264, 265, 266, 267), (268, 269, 270, 271), (272, 273, 274, 275), (276, 277, 278, 279), (280, 281, 282, 283), (284, 285, 286, 287), (288, 289, 290, 291), (292, 293, 294, 295), (296, 297, 298, 299), (300, 301, 302, 303), (304, 305, 306, 307), (308, 309, 310, 311), (312, 313, 314, 315), (316, 317, 318, 319), (320, 321, 322, 323), (324, 325, 326, 327), (328, 329, 330, 331), (332, 333, 334, 335), (336, 337, 338, 339), (340, 341, 342, 343), (344, 345, 346, 347), (348, 349, 350, 351), (352, 353, 354, 355), (356, 357, 358, 359), (360, 361, 362, 363), (364, 365, 366, 367), (368, 369, 370, 371), (372, 373, 374, 375), (376, 377, 378, 379), (380, 381, 382, 383), (384, 385, 386, 387), (388, 389, 390, 391), (392, 393, 394, 395), (396, 397, 398, 399), (400, 401, 402, 403), (404, 405, 406, 407), (408, 409, 410, 411), (412, 413, 414, 415), (416, 417, 418, 419), (420, 421, 422, 423), (424, 425, 426, 427), (428, 429, 430, 431), (432, 433, 434, 435), (436, 437, 438, 439), (440, 441, 442, 443), (444, 445, 446, 447), (448, 449, 450, 451), (452, 453, 454, 455), (456, 457, 458, 459), (460, 461, 462, 463), (464, 465, 466, 467), (468, 469, 470, 471), (472, 473, 474, 475), (476, 477, 478, 479), (480, 481, 482, 483), (484, 485, 486, 487), (488, 489, 490, 491), (492, 493, 494, 495), (496, 497, 498, 499), (500, 501, 502, 503), (504, 505, 506, 507), (508, 509, 510, 511), (512, 513, 514, 515), (516, 517, 518, 519), (520, 521, 522, 523), (524, 525, 526, 527), (528, 529, 530, 531), (532, 533, 534, 535), (536, 537, 538, 539), (540, 541, 542, 543), (544, 545, 546, 547), (548, 549, 550, 551), (552, 553, 554, 555), (556, 557, 558, 559), (560, 561, 562, 563), (564, 565, 566, 567), (568, 569, 570, 571), (572, 573, 574, 575), (576, 577, 578, 579), (580, 581, 582, 583), (584, 585, 586, 587), (588, 589, 590, 591), (592, 593, 594, 595), (596, 597, 598, 599), (600, 601, 602, 603), (604, 605, 606, 607), (608, 609, 610, 611), (612, 613, 614, 615), (616, 617, 618, 619), (620, 621, 622, 623), (624, 625, 626, 627), (628, 629, 630, 631), (632, 633, 634, 635), (636, 637, 638, 639), (640, 641, 642, 643), (644, 645, 646, 647), (648, 649, 650, 651), (652, 653, 654, 655), (656, 657, 658, 659), (660, 661, 662, 663), (664, 665, 666, 667), (668, 669, 670, 671), (672, 673, 674, 675), (676, 677, 678, 679), (680, 681, 682, 683), (684, 685, 686, 687), (688, 689, 690, 691), (692, 693, 694, 695), (696, 697, 698, 699), (700, 701, 702, 703), (704, 705, 706, 707), (708, 709, 710, 711), (712, 713, 714, 715), (716, 717, 718, 719), (720, 721, 722, 723), (724, 725, 726, 727), (728, 729, 730, 731), (732, 733, 734, 735), (736, 737, 738, 739), (740, 741, 742, 743), (744, 745, 746, 747), (748, 749, 750, 751), (752, 753, 754, 755), (756, 757, 758, 759), (760, 761, 762, 763), (764, 765, 766, 767), (768, 769, 770, 771), (772, 773, 774, 775), (776, 777, 778, 779), (780, 781, 782, 783), (784, 785, 786, 787), (788, 789, 790, 791), (792, 793, 794, 795), (796, 797, 798, 799), (800, 801, 802, 803), (804, 805, 806, 807), (808, 809, 810, 811), (812, 813, 814, 815), (816, 817, 818, 819), (820, 821, 822, 823), (824, 825, 826, 827), (828, 829, 830, 831), (832, 833, 834, 835), (836, 837, 838, 839), (840, 841, 842, 843), (844, 845, 846, 847), (848, 849, 850, 851), (852, 853, 854, 855), (856, 857, 858, 859), (860, 861, 862, 863), (864, 865, 866, 867), (868, 869, 870, 871), (872, 873, 874, 875), (876, 877, 878, 879), (880, 881, 882, 883), (884, 885, 886, 887), (888, 889, 890, 891), (892, 893, 894, 895), (896, 897, 898, 899), (900, 901, 902, 903), (904, 905, 906, 907), (908, 909, 910, 911), (912, 913, 914, 915), (916, 917, 918, 919), (920, 921, 922, 923), (924, 925, 926, 927), (928, 929, 930, 931), (932, 933, 934, 935), (936, 937, 938, 939), (940, 941, 942, 943), (944, 945, 946, 947), (948, 949, 950, 951), (952, 953, 954, 955), (956, 957, 958, 959), (299, 155, 154, 296), (359, 153, 152, 356), (419, 151, 150, 416), (479, 149, 148, 476), (539, 147, 146, 536), (599, 145, 144, 596), (659, 143, 142, 656), (719, 141, 140, 716), (779, 139, 138, 776), (839, 137, 136, 836), (899, 135, 134, 896), (956, 133, 132, 957), (156, 241, 240, 157), (242, 245, 244, 243), (246, 249, 248, 247), (250, 253, 252, 251), (254, 257, 256, 255), (258, 261, 260, 259), (262, 265, 264, 263), (266, 269, 268, 267), (270, 273, 272, 271), (274, 277, 276, 275), (278, 281, 280, 279), (282, 285, 284, 283), (286, 289, 288, 287), (290, 293, 292, 291), (294, 298, 297, 295), (158, 301, 300, 159), (302, 305, 304, 303), (306, 309, 308, 307), (310, 313, 312, 311), (314, 317, 316, 315), (318, 321, 320, 319), (322, 325, 324, 323), (326, 329, 328, 327), (330, 333, 332, 331), (334, 337, 336, 335), (338, 341, 340, 339), (342, 345, 344, 343), (346, 349, 348, 347), (350, 353, 352, 351), (354, 358, 357, 355), (160, 361, 360, 161), (362, 365, 364, 363), (366, 369, 368, 367), (370, 373, 372, 371), (374, 377, 376, 375), (378, 381, 380, 379), (382, 385, 384, 383), (386, 389, 388, 387), (390, 393, 392, 391), (394, 397, 396, 395), (398, 401, 400, 399), (402, 405, 404, 403), (406, 409, 408, 407), (410, 413, 412, 411), (414, 418, 417, 415), (162, 421, 420, 163), (422, 425, 424, 423), (426, 429, 428, 427), (430, 433, 432, 431), (434, 437, 436, 435), (438, 441, 440, 439), (442, 445, 444, 443), (446, 449, 448, 447), (450, 453, 452, 451), (454, 457, 456, 455), (458, 461, 460, 459), (462, 465, 464, 463), (466, 469, 468, 467), (470, 473, 472, 471), (474, 478, 477, 475), (164, 481, 480, 165), (482, 485, 484, 483), (486, 489, 488, 487), (490, 493, 492, 491), (494, 497, 496, 495), (498, 501, 500, 499), (502, 505, 504, 503), (506, 509, 508, 507), (510, 513, 512, 511), (514, 517, 516, 515), (518, 521, 520, 519), (522, 525, 524, 523), (526, 529, 528, 527), (530, 533, 532, 531), (534, 538, 537, 535), (166, 541, 540, 167), (542, 545, 544, 543), (546, 549, 548, 547), (550, 553, 552, 551), (554, 557, 556, 555), (558, 561, 560, 559), (562, 565, 564, 563), (566, 569, 568, 567), (570, 573, 572, 571), (574, 577, 576, 575), (578, 581, 580, 579), (582, 585, 584, 583), (586, 589, 588, 587), (590, 593, 592, 591), (594, 598, 597, 595), (168, 601, 600, 169), (602, 605, 604, 603), (606, 609, 608, 607), (610, 613, 612, 611), (614, 617, 616, 615), (618, 621, 620, 619), (622, 625, 624, 623), (626, 629, 628, 627), (630, 633, 632, 631), (634, 637, 636, 635), (638, 641, 640, 639), (642, 645, 644, 643), (646, 649, 648, 647), (650, 653, 652, 651), (654, 658, 657, 655), (170, 661, 660, 171), (662, 665, 664, 663), (666, 669, 668, 667), (670, 673, 672, 671), (674, 677, 676, 675), (678, 681, 680, 679), (682, 685, 684, 683), (686, 689, 688, 687), (690, 693, 692, 691), (694, 697, 696, 695), (698, 701, 700, 699), (702, 705, 704, 703), (706, 709, 708, 707), (710, 713, 712, 711), (714, 718, 717, 715), (172, 721, 720, 173), (722, 725, 724, 723), (726, 729, 728, 727), (730, 733, 732, 731), (734, 737, 736, 735), (738, 741, 740, 739), (742, 745, 744, 743), (746, 749, 748, 747), (750, 753, 752, 751), (754, 757, 756, 755), (758, 761, 760, 759), (762, 765, 764, 763), (766, 769, 768, 767), (770, 773, 772, 771), (774, 778, 777, 775), (174, 781, 780, 175), (782, 785, 784, 783), (786, 789, 788, 787), (790, 793, 792, 791), (794, 797, 796, 795), (798, 801, 800, 799), (802, 805, 804, 803), (806, 809, 808, 807), (810, 813, 812, 811), (814, 817, 816, 815), (818, 821, 820, 819), (822, 825, 824, 823), (826, 829, 828, 827), (830, 833, 832, 831), (834, 838, 837, 835), (176, 841, 840, 177), (842, 845, 844, 843), (846, 849, 848, 847), (850, 853, 852, 851), (854, 857, 856, 855), (858, 861, 860, 859), (862, 865, 864, 863), (866, 869, 868, 867), (870, 873, 872, 871), (874, 877, 876, 875), (878, 881, 880, 879), (882, 885, 884, 883), (886, 889, 888, 887), (890, 893, 892, 891), (894, 898, 897, 895), (178, 900, 903, 179), (901, 904, 907, 902), (905, 908, 911, 906), (909, 912, 915, 910), (913, 916, 919, 914), (917, 920, 923, 918), (921, 924, 927, 922), (925, 928, 931, 926), (929, 932, 935, 930), (933, 936, 939, 934), (937, 940, 943, 938), (941, 944, 947, 942), (945, 948, 951, 946), (949, 952, 955, 950), (953, 959, 958, 954), (898, 958, 957, 899), (893, 955, 954, 894), (889, 951, 950, 890), (885, 947, 946, 886), (881, 943, 942, 882), (877, 939, 938, 878), (873, 935, 934, 874), (869, 931, 930, 870), (865, 927, 926, 866), (861, 923, 922, 862), (857, 919, 918, 858), (853, 915, 914, 854), (849, 911, 910, 850), (845, 907, 906, 846), (841, 903, 902, 842), (838, 897, 896, 839), (833, 892, 895, 834), (829, 888, 891, 830), (825, 884, 887, 826), (821, 880, 883, 822), (817, 876, 879, 818), (813, 872, 875, 814), (809, 868, 871, 810), (805, 864, 867, 806), (801, 860, 863, 802), (797, 856, 859, 798), (793, 852, 855, 794), (789, 848, 851, 790), (785, 844, 847, 786), (781, 840, 843, 782), (778, 837, 836, 779), (773, 832, 835, 774), (769, 828, 831, 770), (765, 824, 827, 766), (761, 820, 823, 762), (757, 816, 819, 758), (753, 812, 815, 754), (749, 808, 811, 750), (745, 804, 807, 746), (741, 800, 803, 742), (737, 796, 799, 738), (733, 792, 795, 734), (729, 788, 791, 730), (725, 784, 787, 726), (721, 780, 783, 722), (718, 777, 776, 719), (713, 772, 775, 714), (709, 768, 771, 710), (705, 764, 767, 706), (701, 760, 763, 702), (697, 756, 759, 698), (693, 752, 755, 694), (689, 748, 751, 690), (685, 744, 747, 686), (681, 740, 743, 682), (677, 736, 739, 678), (673, 732, 735, 674), (669, 728, 731, 670), (665, 724, 727, 666), (661, 720, 723, 662), (658, 717, 716, 659), (653, 712, 715, 654), (649, 708, 711, 650), (645, 704, 707, 646), (641, 700, 703, 642), (637, 696, 699, 638), (633, 692, 695, 634), (629, 688, 691, 630), (625, 684, 687, 626), (621, 680, 683, 622), (617, 676, 679, 618), (613, 672, 675, 614), (609, 668, 671, 610), (605, 664, 667, 606), (601, 660, 663, 602), (598, 657, 656, 599), (593, 652, 655, 594), (589, 648, 651, 590), (585, 644, 647, 586), (581, 640, 643, 582), (577, 636, 639, 578), (573, 632, 635, 574), (569, 628, 631, 570), (565, 624, 627, 566), (561, 620, 623, 562), (557, 616, 619, 558), (553, 612, 615, 554), (549, 608, 611, 550), (545, 604, 607, 546), (541, 600, 603, 542), (538, 597, 596, 539), (533, 592, 595, 534), (529, 588, 591, 530), (525, 584, 587, 526), (521, 580, 583, 522), (517, 576, 579, 518), (513, 572, 575, 514), (509, 568, 571, 510), (505, 564, 567, 506), (501, 560, 563, 502), (497, 556, 559, 498), (493, 552, 555, 494), (489, 548, 551, 490), (485, 544, 547, 486), (481, 540, 543, 482), (478, 537, 536, 479), (473, 532, 535, 474), (469, 528, 531, 470), (465, 524, 527, 466), (461, 520, 523, 462), (457, 516, 519, 458), (453, 512, 515, 454), (449, 508, 511, 450), (445, 504, 507, 446), (441, 500, 503, 442), (437, 496, 499, 438), (433, 492, 495, 434), (429, 488, 491, 430), (425, 484, 487, 426), (421, 480, 483, 422), (418, 477, 476, 419), (413, 472, 475, 414), (409, 468, 471, 410), (405, 464, 467, 406), (401, 460, 463, 402), (397, 456, 459, 398), (393, 452, 455, 394), (389, 448, 451, 390), (385, 444, 447, 386), (381, 440, 443, 382), (377, 436, 439, 378), (373, 432, 435, 374), (369, 428, 431, 370), (365, 424, 427, 366), (361, 420, 423, 362), (358, 417, 416, 359), (353, 412, 415, 354), (349, 408, 411, 350), (345, 404, 407, 346), (341, 400, 403, 342), (337, 396, 399, 338), (333, 392, 395, 334), (329, 388, 391, 330), (325, 384, 387, 326), (321, 380, 383, 322), (317, 376, 379, 318), (313, 372, 375, 314), (309, 368, 371, 310), (305, 364, 367, 306), (301, 360, 363, 302), (298, 357, 356, 299), (293, 352, 355, 294), (289, 348, 351, 290), (285, 344, 347, 286), (281, 340, 343, 282), (277, 336, 339, 278), (273, 332, 335, 274), (269, 328, 331, 270), (265, 324, 327, 266), (261, 320, 323, 262), (257, 316, 319, 258), (253, 312, 315, 254), (249, 308, 311, 250), (245, 304, 307, 246), (241, 300, 303, 242), (180, 297, 296, 181), (182, 292, 295, 183), (184, 288, 291, 185), (186, 284, 287, 187), (188, 280, 283, 189), (190, 276, 279, 191), (192, 272, 275, 193), (194, 268, 271, 195), (196, 264, 267, 197), (198, 260, 263, 199), (200, 256, 259, 201), (202, 252, 255, 203), (204, 248, 251, 205), (206, 244, 247, 207), (208, 240, 243, 209), (959, 239, 238, 956), (952, 237, 236, 953), (948, 235, 234, 949), (944, 233, 232, 945), (940, 231, 230, 941), (936, 229, 228, 937), (932, 227, 226, 933), (928, 225, 224, 929), (924, 223, 222, 925), (920, 221, 220, 921), (916, 219, 218, 917), (912, 217, 216, 913), (908, 215, 214, 909), (904, 213, 212, 905), (900, 211, 210, 901), (133, 956, 238, 130)])
me_cylinder_005.polygons.foreach_set('material_index', [0, 0, 0, 0, 0, 0, 0, 0, 0, 0, 0, 0, 0, 0, 0, 0, 0, 0, 0, 0, 0, 0, 0, 0, 0, 0, 0, 0, 0, 0, 0, 0, 0, 0, 0, 0, 0, 0, 0, 0, 0, 0, 0, 0, 0, 0, 0, 0, 0, 0, 0, 0, 0, 0, 0, 0, 0, 0, 0, 0, 0, 0, 0, 0, 0, 0, 0, 0, 1, 1, 1, 1, 1, 1, 1, 1, 1, 1, 1, 1, 1, 1, 1, 1, 1, 1, 1, 1, 1, 1, 1, 1, 1, 1, 1, 1, 1, 1, 1, 1, 1, 1, 1, 1, 1, 1, 1, 1, 1, 1, 1, 1, 1, 1, 1, 1, 1, 1, 1, 1, 1, 1, 1, 1, 1, 1, 1, 1, 1, 1, 1, 1, 1, 1, 1, 1, 1, 1, 1, 1, 1, 1, 1, 1, 1, 1, 1, 1, 1, 1, 1, 1, 1, 1, 1, 1, 1, 1, 1, 1, 1, 1, 1, 1, 1, 1, 1, 1, 1, 1, 1, 1, 1, 1, 1, 1, 1, 1, 1, 1, 1, 1, 1, 1, 1, 1, 1, 1, 1, 1, 1, 1, 1, 1, 1, 1, 1, 1, 1, 1, 1, 1, 1, 1, 1, 1, 1, 1, 1, 1, 1, 1, 1, 1, 1, 1, 1, 1, 1, 1, 1, 1, 1, 1, 1, 1, 1, 1, 1, 1, 1, 1, 1, 1, 1, 1, 1, 1, 1, 1, 1, 1, 1, 1, 1, 1, 1, 1, 1, 1, 1, 1, 1, 1, 1, 1, 1, 1, 1, 1, 1, 1, 1, 1, 1, 1, 1, 1, 1, 1, 1, 1, 1, 1, 1, 2, 2, 2, 2, 2, 2, 2, 2, 2, 2, 2, 2, 2, 2, 2, 2, 2, 2, 2, 2, 2, 2, 2, 2, 2, 2, 2, 2, 2, 2, 2, 2, 2, 2, 2, 2, 2, 2, 2, 2, 2, 2, 2, 2, 2, 2, 2, 2, 2, 2, 2, 2, 2, 2, 2, 2, 2, 2, 2, 2, 2, 2, 2, 2, 2, 2, 2, 2, 2, 2, 2, 2, 2, 2, 2, 2, 2, 2, 2, 2, 2, 2, 2, 2, 2, 2, 2, 2, 2, 2, 2, 2, 2, 2, 2, 2, 2, 2, 2, 2, 2, 2, 2, 2, 2, 2, 2, 2, 2, 2, 2, 2, 2, 2, 2, 2, 2, 2, 2, 2, 2, 2, 2, 2, 2, 2, 2, 2, 2, 2, 2, 2, 2, 2, 2, 2, 2, 2, 2, 2, 2, 2, 2, 2, 2, 2, 2, 2, 2, 2, 2, 2, 2, 2, 2, 2, 2, 2, 2, 2, 2, 2, 2, 2, 2, 2, 2, 2, 2, 2, 2, 2, 2, 2, 2, 2, 2, 2, 2, 2, 2, 2, 2, 2, 2, 2, 2, 2, 2, 2, 2, 2, 2, 2, 2, 2, 2, 2, 2, 2, 2, 2, 2, 2, 2, 2, 2, 2, 2, 2, 2, 2, 2, 2, 2, 2, 2, 2, 2, 2, 2, 2, 2, 2, 2, 2, 2, 2, 2, 2, 2, 2, 2, 2, 2, 2, 2, 2, 2, 2, 2, 2, 2, 2, 2, 2, 2, 2, 2, 2, 2, 2, 2, 2, 2, 2, 2, 2, 2, 2, 2, 2, 2, 2, 2, 2, 2, 2, 2, 2, 2, 2, 2, 2, 2, 2, 2, 2, 2, 2, 2, 2, 2, 2, 2, 2, 2, 2, 2, 2, 2, 2, 2, 2, 2, 2, 2, 2, 2, 2, 2, 2, 2, 2, 2, 2, 2, 2, 2, 2, 2, 2, 2, 2, 2, 2, 2, 2, 2, 2, 2, 2, 2, 2, 2, 2, 2, 2, 2, 2, 2, 2, 2, 2, 2, 2, 2, 2, 2, 2, 2, 2, 2, 2, 2, 2, 2, 2, 2, 2, 2, 2, 2, 2, 2, 2, 2, 2, 2, 2, 2, 2, 2, 2, 2, 2, 2, 2, 2, 2, 2, 2, 2, 2, 2, 2, 2, 2, 2, 2, 2, 2, 2, 2, 2, 2, 2, 2, 2, 2, 2, 2, 2, 2, 2, 2, 2, 2, 2, 2, 2, 2, 2, 2, 2, 2, 2, 2, 2, 2, 2, 2, 2, 2, 2, 2, 2, 2, 2, 2, 2, 2, 2, 2, 2, 2, 2, 2, 2, 2, 2, 2, 2, 2, 2, 2, 2, 2, 2, 2, 2, 2, 2, 2, 2, 2, 2, 2, 2, 2, 2, 2, 2, 2, 2, 2, 2, 2, 2, 2, 2, 2, 2, 2, 2, 2, 2, 2, 2, 2, 2, 2, 2, 2, 2, 2, 2, 2, 2, 2, 2, 2, 2, 2, 2, 2, 2, 2, 2, 2, 2, 2, 2, 2, 2, 2, 2, 2, 2, 2, 2, 2, 2, 2, 2, 2, 2, 2, 2, 2, 2, 2, 2, 2, 2, 2, 2, 2, 2, 2, 2, 2, 2, 2, 2, 2, 2, 2, 2, 2, 2, 2, 2, 2, 2, 2, 2, 2, 2, 2, 2, 2, 2, 2, 2, 2, 2, 2, 2, 2, 2, 2, 2, 2, 2, 2, 2, 2, 2, 2, 2, 2, 2, 2, 2, 2, 2, 1])
me_cylinder_005.materials.append(mat_neon_white)
me_cylinder_005.materials.append(mat_bottom_white_glass)
me_cylinder_005.materials.append(mat_neon_yellow)
me_cylinder_005.use_remesh_preserve_volume = False
me_cylinder_005.use_remesh_preserve_attributes = False
me_cylinder_005.use_mirror_vertex_groups = False
me_cylinder_005.update()

# ---- objects
ob_track05_005 = bpy.data.objects.new('track05.005', me_cylinder_005)

# ---- transforms, parenting, visibility, modifiers, constraints
ob_track05_005.location = (0.0, 0.0, 0.0)
ob_track05_005.lineart.crease_threshold = 0.0

# ---- collection membership
col_collection_1.objects.link(ob_track05_005)

# ---- scene / render settings (as saved in the file)
scene.frame_start = 1; scene.frame_end = 250; scene.frame_set(1)
scene.render.engine = 'CYCLES'
scene.render.resolution_percentage = 50
scene.render.dither_intensity = 0.0
scene.cycles.use_denoising = False
scene.cycles.samples = 128
scene.cycles.sampling_pattern = 'TABULATED_SOBOL'
scene.cycles.use_adaptive_sampling = False
scene.cycles.use_light_tree = False
scene.cycles.blur_glossy = 0.0
scene.cycles.sample_clamp_indirect = 0.0
scene.view_settings.view_transform = 'Standard'
bpy.context.view_layer.update()

# ---- added for rendering (the .blend has no active camera): camera
cam_auto = bpy.data.cameras.new('AutoCamera')
cam_auto.lens = 50.0
cam_auto.sensor_width = 36.0
cam_auto.clip_end = 1487.16
ob_auto_camera = bpy.data.objects.new('AutoCamera', cam_auto)
scene.collection.objects.link(ob_auto_camera)
ob_auto_camera.location = (84.7495, -101.686, 74.6314)
ob_auto_camera.rotation_euler = (1.09748, -7.21219e-08, 0.694738)
scene.camera = ob_auto_camera
bpy.context.view_layer.update()
